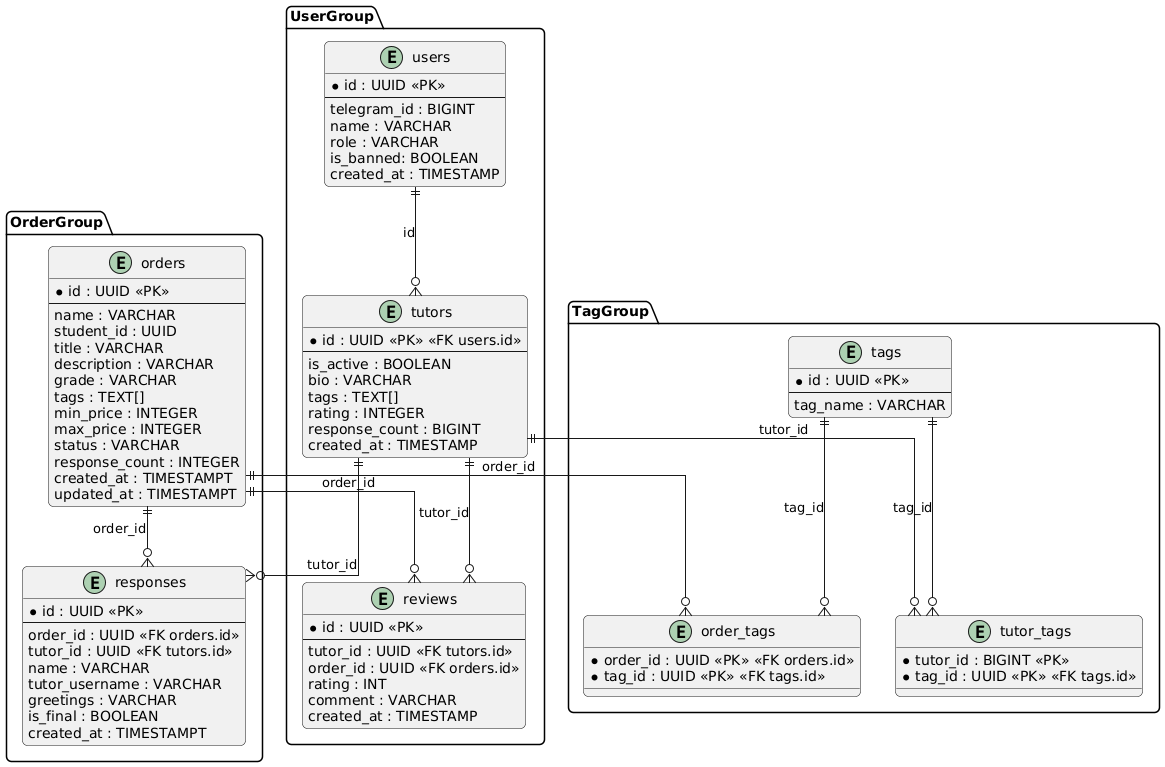

The diagram above was rendered by PlantUML. Its source (embedded in the PNG):
@startuml
skinparam linetype ortho
skinparam roundcorner 10

package "UserGroup" {
  entity "users" {
    *id : UUID <<PK>>
    --
    telegram_id : BIGINT
    name : VARCHAR
    role : VARCHAR
    is_banned: BOOLEAN
    created_at : TIMESTAMP
  }

  entity "tutors" {
    *id : UUID <<PK>> <<FK users.id>>
    --
    is_active : BOOLEAN
    bio : VARCHAR
    tags : TEXT[]
    rating : INTEGER
    response_count : BIGINT
    created_at : TIMESTAMP
  }

  entity "reviews" {
    *id : UUID <<PK>>
    --
    tutor_id : UUID <<FK tutors.id>>
    order_id : UUID <<FK orders.id>>
    rating : INT
    comment : VARCHAR
    created_at : TIMESTAMP
  }
}

package "OrderGroup" {
  entity "orders" {
    *id : UUID <<PK>>
    --
    name : VARCHAR
    student_id : UUID
    title : VARCHAR
    description : VARCHAR
    grade : VARCHAR
    tags : TEXT[]
    min_price : INTEGER
    max_price : INTEGER
    status : VARCHAR
    response_count : INTEGER
    created_at : TIMESTAMPT
    updated_at : TIMESTAMPT
  }

  entity "responses" {
    *id : UUID <<PK>>
    --
    order_id : UUID <<FK orders.id>>
    tutor_id : UUID <<FK tutors.id>>
    name : VARCHAR
    tutor_username : VARCHAR
    greetings : VARCHAR
    is_final : BOOLEAN
    created_at : TIMESTAMPT
  }
}

package "TagGroup" {
  entity "tags" {
    *id : UUID <<PK>>
    --
    tag_name : VARCHAR
  }

  entity "order_tags" {
    *order_id : UUID <<PK>> <<FK orders.id>>
    *tag_id : UUID <<PK>> <<FK tags.id>>
  }

  entity "tutor_tags" {
    *tutor_id : BIGINT <<PK>>
    *tag_id : UUID <<PK>> <<FK tags.id>>
  }
}

users ||--o{ tutors : id
tutors ||--o{ responses : tutor_id
orders ||--o{ responses : order_id
orders ||--o{ reviews : order_id
tutors ||--o{ reviews : tutor_id
orders ||--o{ order_tags : order_id
tags ||--o{ order_tags : tag_id
tutors ||--o{ tutor_tags : tutor_id
tags ||--o{ tutor_tags : tag_id
@enduml